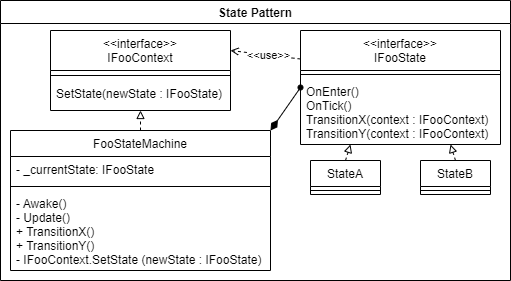

The diagram above was exported from draw.io. Its source (the exported page's mxGraphModel, read from the mxfile embedded in the PNG):
<mxGraphModel dx="1422" dy="794" grid="1" gridSize="10" guides="1" tooltips="1" connect="1" arrows="1" fold="1" page="1" pageScale="1" pageWidth="827" pageHeight="1169" math="0" shadow="0">
  <root>
    <mxCell id="WIyWlLk6GJQsqaUBKTNV-0" />
    <mxCell id="WIyWlLk6GJQsqaUBKTNV-1" parent="WIyWlLk6GJQsqaUBKTNV-0" />
    <mxCell id="zANpmG1YFMbhe9OYluKE-0" value="State Pattern" style="swimlane;" parent="WIyWlLk6GJQsqaUBKTNV-1" vertex="1">
      <mxGeometry width="510" height="280" as="geometry">
        <mxRectangle width="110" height="30" as="alternateBounds" />
      </mxGeometry>
    </mxCell>
    <mxCell id="Sop0Fq5YHg5z2zmu3gA6-26" value="StateA" style="swimlane;fontStyle=0;align=center;verticalAlign=top;childLayout=stackLayout;horizontal=1;startSize=26;horizontalStack=0;resizeParent=1;resizeLast=0;collapsible=1;marginBottom=0;rounded=0;shadow=0;strokeWidth=1;" parent="zANpmG1YFMbhe9OYluKE-0" vertex="1">
      <mxGeometry x="310" y="160" width="70" height="34" as="geometry">
        <mxRectangle x="445" y="310" width="160" height="26" as="alternateBounds" />
      </mxGeometry>
    </mxCell>
    <mxCell id="Sop0Fq5YHg5z2zmu3gA6-27" value="" style="line;html=1;strokeWidth=1;align=left;verticalAlign=middle;spacingTop=-1;spacingLeft=3;spacingRight=3;rotatable=0;labelPosition=right;points=[];portConstraint=eastwest;" parent="Sop0Fq5YHg5z2zmu3gA6-26" vertex="1">
      <mxGeometry y="26" width="70" height="8" as="geometry" />
    </mxCell>
    <mxCell id="Sop0Fq5YHg5z2zmu3gA6-22" value="StateB" style="swimlane;fontStyle=0;align=center;verticalAlign=top;childLayout=stackLayout;horizontal=1;startSize=26;horizontalStack=0;resizeParent=1;resizeLast=0;collapsible=1;marginBottom=0;rounded=0;shadow=0;strokeWidth=1;" parent="zANpmG1YFMbhe9OYluKE-0" vertex="1">
      <mxGeometry x="420" y="160" width="70" height="34" as="geometry">
        <mxRectangle x="445" y="310" width="160" height="26" as="alternateBounds" />
      </mxGeometry>
    </mxCell>
    <mxCell id="Sop0Fq5YHg5z2zmu3gA6-23" value="" style="line;html=1;strokeWidth=1;align=left;verticalAlign=middle;spacingTop=-1;spacingLeft=3;spacingRight=3;rotatable=0;labelPosition=right;points=[];portConstraint=eastwest;" parent="Sop0Fq5YHg5z2zmu3gA6-22" vertex="1">
      <mxGeometry y="26" width="70" height="8" as="geometry" />
    </mxCell>
    <mxCell id="Sop0Fq5YHg5z2zmu3gA6-2" value="&lt;&lt;interface&gt;&gt;&#10;IFooState" style="swimlane;fontStyle=0;align=center;verticalAlign=top;childLayout=stackLayout;horizontal=1;startSize=40;horizontalStack=0;resizeParent=1;resizeLast=0;collapsible=1;marginBottom=0;rounded=0;shadow=0;strokeWidth=1;" parent="zANpmG1YFMbhe9OYluKE-0" vertex="1">
      <mxGeometry x="300" y="30" width="200" height="114" as="geometry">
        <mxRectangle x="230" y="140" width="160" height="26" as="alternateBounds" />
      </mxGeometry>
    </mxCell>
    <mxCell id="Sop0Fq5YHg5z2zmu3gA6-4" value="" style="line;html=1;strokeWidth=1;align=left;verticalAlign=middle;spacingTop=-1;spacingLeft=3;spacingRight=3;rotatable=0;labelPosition=right;points=[];portConstraint=eastwest;" parent="Sop0Fq5YHg5z2zmu3gA6-2" vertex="1">
      <mxGeometry y="40" width="200" height="8" as="geometry" />
    </mxCell>
    <mxCell id="Sop0Fq5YHg5z2zmu3gA6-5" value="OnEnter()&#10;OnTick()&#10;TransitionX(context : IFooContext)&#10;TransitionY(context : IFooContext)" style="text;align=left;verticalAlign=top;spacingLeft=4;spacingRight=4;overflow=hidden;rotatable=0;points=[[0,0.5],[1,0.5]];portConstraint=eastwest;" parent="Sop0Fq5YHg5z2zmu3gA6-2" vertex="1">
      <mxGeometry y="48" width="200" height="66" as="geometry" />
    </mxCell>
    <mxCell id="YCjT0JLqTHXFM6ezpo8z-0" style="edgeStyle=none;rounded=0;orthogonalLoop=1;jettySize=auto;html=1;exitX=0.5;exitY=0;exitDx=0;exitDy=0;entryX=0.75;entryY=1;entryDx=0;entryDy=0;endArrow=block;endFill=0;dashed=1;" parent="zANpmG1YFMbhe9OYluKE-0" source="Sop0Fq5YHg5z2zmu3gA6-22" target="Sop0Fq5YHg5z2zmu3gA6-2" edge="1">
      <mxGeometry relative="1" as="geometry" />
    </mxCell>
    <mxCell id="YCjT0JLqTHXFM6ezpo8z-1" style="edgeStyle=none;rounded=0;orthogonalLoop=1;jettySize=auto;html=1;exitX=0.5;exitY=0;exitDx=0;exitDy=0;entryX=0.25;entryY=1;entryDx=0;entryDy=0;dashed=1;endArrow=block;endFill=0;" parent="zANpmG1YFMbhe9OYluKE-0" source="Sop0Fq5YHg5z2zmu3gA6-26" target="Sop0Fq5YHg5z2zmu3gA6-2" edge="1">
      <mxGeometry relative="1" as="geometry" />
    </mxCell>
    <mxCell id="zkfFHV4jXpPFQw0GAbJ--0" value="FooStateMachine" style="swimlane;fontStyle=0;align=center;verticalAlign=top;childLayout=stackLayout;horizontal=1;startSize=26;horizontalStack=0;resizeParent=1;resizeLast=0;collapsible=1;marginBottom=0;rounded=0;shadow=0;strokeWidth=1;" parent="zANpmG1YFMbhe9OYluKE-0" vertex="1">
      <mxGeometry x="10" y="130" width="260" height="140" as="geometry">
        <mxRectangle x="230" y="140" width="160" height="26" as="alternateBounds" />
      </mxGeometry>
    </mxCell>
    <mxCell id="zkfFHV4jXpPFQw0GAbJ--3" value="- _currentState: IFooState" style="text;align=left;verticalAlign=top;spacingLeft=4;spacingRight=4;overflow=hidden;rotatable=0;points=[[0,0.5],[1,0.5]];portConstraint=eastwest;rounded=0;shadow=0;html=0;" parent="zkfFHV4jXpPFQw0GAbJ--0" vertex="1">
      <mxGeometry y="26" width="260" height="26" as="geometry" />
    </mxCell>
    <mxCell id="zkfFHV4jXpPFQw0GAbJ--4" value="" style="line;html=1;strokeWidth=1;align=left;verticalAlign=middle;spacingTop=-1;spacingLeft=3;spacingRight=3;rotatable=0;labelPosition=right;points=[];portConstraint=eastwest;" parent="zkfFHV4jXpPFQw0GAbJ--0" vertex="1">
      <mxGeometry y="52" width="260" height="8" as="geometry" />
    </mxCell>
    <mxCell id="zkfFHV4jXpPFQw0GAbJ--5" value="- Awake()&#10;- Update()&#10;+ TransitionX()&#10;+ TransitionY()&#10;- IFooContext.SetState (newState : IFooState)" style="text;align=left;verticalAlign=top;spacingLeft=4;spacingRight=4;overflow=hidden;rotatable=0;points=[[0,0.5],[1,0.5]];portConstraint=eastwest;" parent="zkfFHV4jXpPFQw0GAbJ--0" vertex="1">
      <mxGeometry y="60" width="260" height="80" as="geometry" />
    </mxCell>
    <mxCell id="4r_Yy00FAtq891plpMcd-1" value="" style="endArrow=oval;html=1;endSize=5;startArrow=diamondThin;startSize=10;startFill=1;align=left;verticalAlign=bottom;rounded=0;strokeColor=default;exitX=1;exitY=0;exitDx=0;exitDy=0;endFill=1;entryX=0;entryY=0.5;entryDx=0;entryDy=0;" parent="zANpmG1YFMbhe9OYluKE-0" source="zkfFHV4jXpPFQw0GAbJ--0" target="Sop0Fq5YHg5z2zmu3gA6-2" edge="1">
      <mxGeometry x="-0.2157" y="3" relative="1" as="geometry">
        <mxPoint x="290" y="140" as="sourcePoint" />
        <mxPoint x="300" y="60" as="targetPoint" />
        <mxPoint as="offset" />
      </mxGeometry>
    </mxCell>
    <mxCell id="Sop0Fq5YHg5z2zmu3gA6-28" value="&lt;&lt;interface&gt;&gt;&#10;IFooContext" style="swimlane;fontStyle=0;align=center;verticalAlign=top;childLayout=stackLayout;horizontal=1;startSize=40;horizontalStack=0;resizeParent=1;resizeLast=0;collapsible=1;marginBottom=0;rounded=0;shadow=0;strokeWidth=1;labelBorderColor=none;" parent="zANpmG1YFMbhe9OYluKE-0" vertex="1">
      <mxGeometry x="50" y="30" width="180" height="80" as="geometry">
        <mxRectangle x="230" y="140" width="160" height="26" as="alternateBounds" />
      </mxGeometry>
    </mxCell>
    <mxCell id="Sop0Fq5YHg5z2zmu3gA6-29" value="" style="line;html=1;strokeWidth=1;align=left;verticalAlign=middle;spacingTop=-1;spacingLeft=3;spacingRight=3;rotatable=0;labelPosition=right;points=[];portConstraint=eastwest;" parent="Sop0Fq5YHg5z2zmu3gA6-28" vertex="1">
      <mxGeometry y="40" width="180" height="10" as="geometry" />
    </mxCell>
    <mxCell id="Sop0Fq5YHg5z2zmu3gA6-30" value="SetState(newState : IFooState)" style="text;align=left;verticalAlign=top;spacingLeft=4;spacingRight=4;overflow=hidden;rotatable=0;points=[[0,0.5],[1,0.5]];portConstraint=eastwest;" parent="Sop0Fq5YHg5z2zmu3gA6-28" vertex="1">
      <mxGeometry y="50" width="180" height="30" as="geometry" />
    </mxCell>
    <mxCell id="YCjT0JLqTHXFM6ezpo8z-5" style="edgeStyle=none;rounded=0;orthogonalLoop=1;jettySize=auto;html=1;entryX=1;entryY=0.25;entryDx=0;entryDy=0;dashed=1;endArrow=open;endFill=0;exitX=0;exitY=0.25;exitDx=0;exitDy=0;" parent="zANpmG1YFMbhe9OYluKE-0" source="Sop0Fq5YHg5z2zmu3gA6-2" target="Sop0Fq5YHg5z2zmu3gA6-28" edge="1">
      <mxGeometry relative="1" as="geometry">
        <mxPoint x="400" y="40" as="sourcePoint" />
      </mxGeometry>
    </mxCell>
    <mxCell id="YCjT0JLqTHXFM6ezpo8z-13" value="&amp;lt;&amp;lt;use&amp;gt;&amp;gt;" style="edgeLabel;html=1;align=center;verticalAlign=middle;resizable=0;points=[];labelBackgroundColor=default;labelBorderColor=none;" parent="YCjT0JLqTHXFM6ezpo8z-5" vertex="1" connectable="0">
      <mxGeometry x="-0.3028" y="1" relative="1" as="geometry">
        <mxPoint x="-8" y="-2" as="offset" />
      </mxGeometry>
    </mxCell>
    <mxCell id="YCjT0JLqTHXFM6ezpo8z-3" style="edgeStyle=none;rounded=0;orthogonalLoop=1;jettySize=auto;html=1;exitX=0.5;exitY=0;exitDx=0;exitDy=0;entryX=0.5;entryY=1;entryDx=0;entryDy=0;dashed=1;endArrow=block;endFill=0;" parent="zANpmG1YFMbhe9OYluKE-0" source="zkfFHV4jXpPFQw0GAbJ--0" target="Sop0Fq5YHg5z2zmu3gA6-28" edge="1">
      <mxGeometry relative="1" as="geometry" />
    </mxCell>
  </root>
</mxGraphModel>